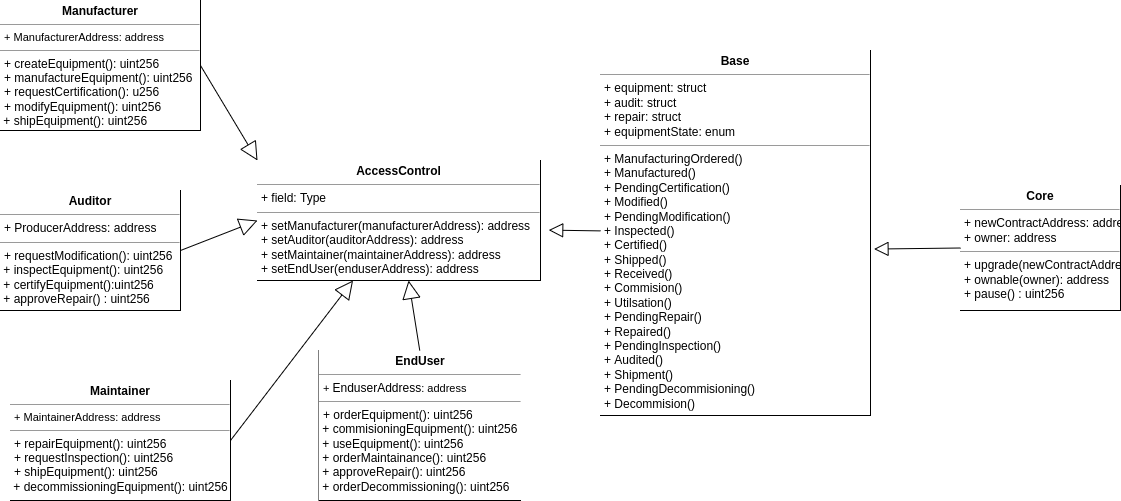

The diagram above was exported from draw.io. Its source (the exported page's mxGraphModel, read from the mxfile embedded in the PNG):
<mxGraphModel dx="1412" dy="659" grid="1" gridSize="10" guides="1" tooltips="1" connect="1" arrows="1" fold="1" page="1" pageScale="1" pageWidth="1169" pageHeight="827" math="0" shadow="0">
  <root>
    <mxCell id="0" />
    <mxCell id="1" parent="0" />
    <mxCell id="2" value="&lt;p style=&quot;margin: 0px ; margin-top: 4px ; text-align: center&quot;&gt;&lt;b&gt;AccessControl&lt;/b&gt;&lt;/p&gt;&lt;hr size=&quot;1&quot;&gt;&lt;p style=&quot;margin: 0px ; margin-left: 4px&quot;&gt;+ field: Type&lt;/p&gt;&lt;hr size=&quot;1&quot;&gt;&lt;p style=&quot;margin: 0px ; margin-left: 4px&quot;&gt;+ setManufacturer(manufacturerAddress): address&lt;/p&gt;&lt;p style=&quot;margin: 0px ; margin-left: 4px&quot;&gt;+ set&lt;span style=&quot;text-align: center&quot;&gt;Auditor&lt;/span&gt;(auditorAddress): address&lt;br&gt;&lt;/p&gt;&lt;p style=&quot;margin: 0px ; margin-left: 4px&quot;&gt;+ set&lt;span style=&quot;text-align: center&quot;&gt;Maintainer&lt;/span&gt;&lt;span&gt;(maintainerAddress): address&lt;/span&gt;&lt;/p&gt;&lt;p style=&quot;margin: 0px ; margin-left: 4px&quot;&gt;+ set&lt;span style=&quot;text-align: center&quot;&gt;EndUser&lt;/span&gt;&lt;span&gt;(enduserAddress): address&lt;/span&gt;&lt;/p&gt;&lt;p style=&quot;margin: 0px ; margin-left: 4px&quot;&gt;&lt;br&gt;&lt;/p&gt;" style="verticalAlign=top;align=left;overflow=fill;fontSize=12;fontFamily=Helvetica;html=1;fontColor=#000000;labelBackgroundColor=#FFFFFF;" parent="1" vertex="1">
      <mxGeometry x="277" y="230" width="283" height="120" as="geometry" />
    </mxCell>
    <mxCell id="3" value="&lt;p style=&quot;margin: 0px ; margin-top: 4px ; text-align: center&quot;&gt;&lt;b&gt;Auditor&lt;/b&gt;&lt;/p&gt;&lt;hr size=&quot;1&quot;&gt;&lt;p style=&quot;margin: 0px ; margin-left: 4px&quot;&gt;+ ProducerAddress: address&lt;/p&gt;&lt;hr size=&quot;1&quot;&gt;&lt;p style=&quot;margin: 0px ; margin-left: 4px&quot;&gt;+&amp;nbsp;&lt;span style=&quot;text-align: center;&quot;&gt;requestModification(): uint256&lt;/span&gt;&lt;/p&gt;&lt;div&gt;&lt;span style=&quot;text-align: center;&quot;&gt;&amp;nbsp;+&amp;nbsp;&lt;/span&gt;&lt;span style=&quot;text-align: center;&quot;&gt;inspectEquipment(): uint256&lt;/span&gt;&lt;/div&gt;&lt;div&gt;&lt;span style=&quot;text-align: center;&quot;&gt;&amp;nbsp;+&amp;nbsp;&lt;/span&gt;&lt;span style=&quot;text-align: center;&quot;&gt;certifyEquipment():uint256&lt;/span&gt;&lt;/div&gt;&lt;div&gt;&lt;span style=&quot;text-align: center;&quot;&gt;&amp;nbsp;+ approveRepair() : uint256&lt;/span&gt;&lt;/div&gt;&lt;div&gt;&lt;span style=&quot;text-align: center;&quot;&gt;&lt;br&gt;&lt;/span&gt;&lt;/div&gt;&lt;div&gt;&lt;span style=&quot;text-align: center;&quot;&gt;&lt;br&gt;&lt;/span&gt;&lt;/div&gt;" style="verticalAlign=top;align=left;overflow=fill;fontSize=12;fontFamily=Helvetica;html=1;fontColor=#000000;labelBackgroundColor=#FFFFFF;" parent="1" vertex="1">
      <mxGeometry x="20" y="260" width="180" height="120" as="geometry" />
    </mxCell>
    <mxCell id="4" value="&lt;p style=&quot;margin: 0px ; margin-top: 4px ; text-align: center&quot;&gt;&lt;b&gt;&lt;font&gt;Base&lt;/font&gt;&lt;/b&gt;&lt;/p&gt;&lt;hr size=&quot;1&quot;&gt;&lt;p style=&quot;margin: 0px 0px 0px 4px&quot;&gt;&lt;font style=&quot;font-size: 12px&quot;&gt;+ &lt;/font&gt;&lt;font style=&quot;font-size: 12px&quot;&gt;equipment: struct&lt;/font&gt;&lt;/p&gt;&lt;p style=&quot;margin: 0px 0px 0px 4px&quot;&gt;&lt;font style=&quot;font-size: 12px&quot;&gt;+ audit: struct&lt;/font&gt;&lt;/p&gt;&lt;p style=&quot;margin: 0px 0px 0px 4px&quot;&gt;&lt;font style=&quot;font-size: 12px&quot;&gt;+ repair: struct&lt;/font&gt;&lt;/p&gt;&lt;p style=&quot;margin: 0px 0px 0px 4px&quot;&gt;&lt;font style=&quot;font-size: 12px&quot;&gt;+ equipmentState: enum&lt;/font&gt;&lt;/p&gt;&lt;hr size=&quot;1&quot;&gt;&lt;p style=&quot;margin: 0px 0px 0px 4px&quot;&gt;&lt;font style=&quot;font-size: 12px&quot;&gt;+ ManufacturingOrdered()&lt;/font&gt;&lt;/p&gt;&lt;p style=&quot;margin: 0px 0px 0px 4px&quot;&gt;&lt;font style=&quot;font-size: 12px&quot;&gt;+ Manufactured()&lt;/font&gt;&lt;/p&gt;&lt;p style=&quot;margin: 0px 0px 0px 4px&quot;&gt;&lt;font&gt;+ PendingCertification()&lt;/font&gt;&lt;/p&gt;&lt;p style=&quot;margin: 0px 0px 0px 4px&quot;&gt;&lt;font style=&quot;&quot;&gt;+ Modified()&lt;br&gt;&lt;/font&gt;&lt;span style=&quot;&quot;&gt;+ PendingModification()&lt;/span&gt;&lt;/p&gt;&lt;p style=&quot;margin: 0px 0px 0px 4px&quot;&gt;&lt;span style=&quot;&quot;&gt;+ Inspected()&lt;/span&gt;&lt;/p&gt;&lt;p style=&quot;margin: 0px 0px 0px 4px&quot;&gt;&lt;span style=&quot;&quot;&gt;+ Certified()&lt;/span&gt;&lt;/p&gt;&lt;p style=&quot;margin: 0px 0px 0px 4px&quot;&gt;&lt;span style=&quot;&quot;&gt;+ Shipped()&lt;/span&gt;&lt;/p&gt;&lt;p style=&quot;margin: 0px 0px 0px 4px&quot;&gt;&lt;span style=&quot;&quot;&gt;+ Received()&lt;/span&gt;&lt;/p&gt;&lt;p style=&quot;margin: 0px 0px 0px 4px&quot;&gt;&lt;span style=&quot;&quot;&gt;+ Commision()&lt;/span&gt;&lt;/p&gt;&lt;p style=&quot;margin: 0px 0px 0px 4px&quot;&gt;&lt;font style=&quot;font-size: 12px&quot;&gt;+ Utilsation()&lt;/font&gt;&lt;/p&gt;&lt;p style=&quot;margin: 0px 0px 0px 4px&quot;&gt;&lt;span style=&quot;&quot;&gt;+ PendingRepair()&lt;/span&gt;&lt;/p&gt;&lt;p style=&quot;margin: 0px 0px 0px 4px&quot;&gt;&lt;span style=&quot;&quot;&gt;+ Repaired()&lt;/span&gt;&lt;/p&gt;&lt;p style=&quot;margin: 0px 0px 0px 4px&quot;&gt;&lt;font style=&quot;&quot;&gt;+ PendingInspection()&lt;/font&gt;&lt;/p&gt;&lt;p style=&quot;margin: 0px 0px 0px 4px&quot;&gt;&lt;span style=&quot;&quot;&gt;+ Audited()&lt;/span&gt;&lt;br&gt;&lt;/p&gt;&lt;p style=&quot;margin: 0px 0px 0px 4px&quot;&gt;&lt;span style=&quot;&quot;&gt;+ Shipment()&lt;/span&gt;&lt;/p&gt;&lt;p style=&quot;margin: 0px 0px 0px 4px&quot;&gt;&lt;span style=&quot;&quot;&gt;+ PendingDecommisioning()&lt;/span&gt;&lt;/p&gt;&lt;p style=&quot;margin: 0px 0px 0px 4px&quot;&gt;&lt;span style=&quot;&quot;&gt;+&amp;nbsp;&lt;/span&gt;&lt;span style=&quot;text-align: center;&quot;&gt;Decommision()&lt;/span&gt;&lt;/p&gt;" style="verticalAlign=top;align=left;overflow=fill;fontSize=12;fontFamily=Helvetica;html=1;fontColor=#000000;labelBackgroundColor=#FFFFFF;" parent="1" vertex="1">
      <mxGeometry x="620" y="120" width="270" height="365" as="geometry" />
    </mxCell>
    <mxCell id="5" value="&lt;p style=&quot;margin: 0px ; margin-top: 4px ; text-align: center&quot;&gt;&lt;b&gt;Maintainer&lt;/b&gt;&lt;/p&gt;&lt;hr size=&quot;1&quot;&gt;&lt;p style=&quot;margin: 0px 0px 0px 4px ; font-size: 11px&quot;&gt;&lt;font style=&quot;font-size: 11px&quot;&gt;+ MaintainerAddress: address&lt;/font&gt;&lt;/p&gt;&lt;hr size=&quot;1&quot; style=&quot;font-size: 11px&quot;&gt;&lt;p style=&quot;margin: 0px ; margin-left: 4px&quot;&gt;+&amp;nbsp;&lt;span style=&quot;text-align: center;&quot;&gt;repairEquipment(): uint256&lt;/span&gt;&lt;/p&gt;&lt;p style=&quot;margin: 0px ; margin-left: 4px&quot;&gt;+&amp;nbsp;&lt;span style=&quot;text-align: center;&quot;&gt;requestInspection(): uint256&lt;/span&gt;&lt;/p&gt;&lt;p style=&quot;margin: 0px ; margin-left: 4px&quot;&gt;&lt;span style=&quot;text-align: center;&quot;&gt;+&amp;nbsp;&lt;/span&gt;&lt;span style=&quot;text-align: center;&quot;&gt;shipEquipment()&lt;/span&gt;&lt;span style=&quot;text-align: center;&quot;&gt;: uint256&lt;/span&gt;&lt;/p&gt;&lt;span style=&quot;text-align: center;&quot;&gt;&amp;nbsp;+ decommissioningEquipment(): uint256&lt;/span&gt;" style="verticalAlign=top;align=left;overflow=fill;fontSize=12;fontFamily=Helvetica;html=1;fontColor=#000000;labelBackgroundColor=#FFFFFF;" parent="1" vertex="1">
      <mxGeometry x="30" y="450" width="220" height="120" as="geometry" />
    </mxCell>
    <mxCell id="7" value="&lt;p style=&quot;margin: 0px ; margin-top: 4px ; text-align: center&quot;&gt;&lt;b&gt;Manufacturer&lt;/b&gt;&lt;/p&gt;&lt;hr size=&quot;1&quot;&gt;&lt;p style=&quot;margin: 0px 0px 0px 4px ; font-size: 11px&quot;&gt;&lt;font style=&quot;font-size: 11px&quot;&gt;+ ManufacturerAddress: address&lt;/font&gt;&lt;/p&gt;&lt;hr size=&quot;1&quot; style=&quot;font-size: 11px&quot;&gt;&lt;p style=&quot;margin: 0px 0px 0px 4px&quot;&gt;+&amp;nbsp;&lt;span style=&quot;text-align: center;&quot;&gt;createEquipment()&lt;/span&gt;&lt;span style=&quot;text-align: center;&quot;&gt;: uint256&lt;/span&gt;&lt;/p&gt;&lt;p style=&quot;margin: 0px 0px 0px 4px&quot;&gt;+&amp;nbsp;&lt;span style=&quot;text-align: center;&quot;&gt;manufactureEquipment()&lt;/span&gt;&lt;span style=&quot;text-align: center;&quot;&gt;: uint256&lt;/span&gt;&lt;/p&gt;&lt;p style=&quot;margin: 0px ; margin-left: 4px&quot;&gt;&lt;span style=&quot;text-align: center;&quot;&gt;+ requestCertification(): u256&lt;/span&gt;&lt;br&gt;&lt;/p&gt;&lt;p style=&quot;margin: 0px ; margin-left: 4px&quot;&gt;&lt;span style=&quot;text-align: center;&quot;&gt;&lt;font style=&quot;font-size: 12px&quot;&gt;+&amp;nbsp;&lt;/font&gt;&lt;/span&gt;&lt;font&gt;&lt;span style=&quot;text-align: center&quot;&gt;modifyEquipment():&amp;nbsp;&lt;/span&gt;&lt;/font&gt;&lt;span style=&quot;text-align: center;&quot;&gt;uint256&lt;/span&gt;&lt;/p&gt;&lt;div&gt;&lt;span style=&quot;text-align: center;&quot;&gt;&amp;nbsp;+ shipEquipment(): uint256&lt;/span&gt;&lt;/div&gt;" style="verticalAlign=top;align=left;overflow=fill;fontSize=12;fontFamily=Helvetica;html=1;fontColor=#000000;labelBackgroundColor=#FFFFFF;" parent="1" vertex="1">
      <mxGeometry x="20" y="70" width="200" height="130" as="geometry" />
    </mxCell>
    <mxCell id="9" value="&lt;p style=&quot;margin: 0px ; margin-top: 4px ; text-align: center&quot;&gt;&lt;b&gt;EndUser&lt;/b&gt;&lt;/p&gt;&lt;hr size=&quot;1&quot;&gt;&lt;p style=&quot;margin: 0px 0px 0px 4px ; font-size: 11px&quot;&gt;&lt;font style=&quot;font-size: 11px&quot;&gt;+&amp;nbsp;&lt;span style=&quot;font-size: 12px&quot;&gt;EnduserAddress&lt;/span&gt;: address&lt;/font&gt;&lt;/p&gt;&lt;hr size=&quot;1&quot; style=&quot;font-size: 11px&quot;&gt;&lt;p style=&quot;margin: 0px ; margin-left: 4px&quot;&gt;+&amp;nbsp;&lt;span style=&quot;text-align: center;&quot;&gt;orderEquipment(): uint256&amp;nbsp;&lt;/span&gt;&lt;/p&gt;&lt;span style=&quot;text-align: center;&quot;&gt;&amp;nbsp;+ commisioningEquipment(): uint256&lt;br&gt;&amp;nbsp;+&amp;nbsp;&lt;/span&gt;&lt;span style=&quot;text-align: center;&quot;&gt;useEquipment()&lt;/span&gt;&lt;span style=&quot;text-align: center;&quot;&gt;: uint256&lt;br&gt;&lt;/span&gt;&lt;span style=&quot;text-align: center;&quot;&gt;&amp;nbsp;+&amp;nbsp;&lt;/span&gt;&lt;span style=&quot;text-align: center;&quot;&gt;orderMaintainance(): uint256&lt;br&gt;&amp;nbsp;+&amp;nbsp;&lt;/span&gt;&lt;span style=&quot;text-align: center;&quot;&gt;approveRepair()&lt;/span&gt;&lt;span style=&quot;text-align: center;&quot;&gt;: uint256&lt;br&gt;&amp;nbsp;+&amp;nbsp;&lt;/span&gt;&lt;span style=&quot;text-align: center;&quot;&gt;orderDecommissioning(): uint256&lt;br&gt;&lt;/span&gt;&lt;span style=&quot;text-align: center;&quot;&gt;&lt;br&gt;&lt;/span&gt;&lt;span style=&quot;text-align: center;&quot;&gt;&lt;br&gt;&lt;/span&gt;" style="verticalAlign=top;align=left;overflow=fill;fontSize=12;fontFamily=Helvetica;html=1;fontColor=#000000;labelBackgroundColor=#FFFFFF;" parent="1" vertex="1">
      <mxGeometry x="338.5" y="420" width="201.5" height="150" as="geometry" />
    </mxCell>
    <mxCell id="17" value="&lt;p style=&quot;margin: 0px ; margin-top: 4px ; text-align: center&quot;&gt;&lt;b&gt;Core&lt;/b&gt;&lt;/p&gt;&lt;hr size=&quot;1&quot;&gt;&lt;p style=&quot;margin: 0px ; margin-left: 4px&quot;&gt;+ newContractAddress: address&lt;/p&gt;&lt;p style=&quot;margin: 0px ; margin-left: 4px&quot;&gt;+ owner: address&lt;/p&gt;&lt;hr size=&quot;1&quot;&gt;&lt;p style=&quot;margin: 0px ; margin-left: 4px&quot;&gt;+ upgrade(newContractAddress): address&lt;/p&gt;&lt;p style=&quot;margin: 0px ; margin-left: 4px&quot;&gt;+ ownable(owner): address&lt;/p&gt;&lt;p style=&quot;margin: 0px ; margin-left: 4px&quot;&gt;+ pause() : uint256&lt;/p&gt;" style="verticalAlign=top;align=left;overflow=fill;fontSize=12;fontFamily=Helvetica;html=1;fontColor=#000000;labelBackgroundColor=#FFFFFF;" parent="1" vertex="1">
      <mxGeometry x="980" y="255" width="160" height="125" as="geometry" />
    </mxCell>
    <mxCell id="21" value="" style="endArrow=block;endFill=0;endSize=12;html=1;fontSize=12;fontColor=#000000;entryX=1.029;entryY=0.58;entryDx=0;entryDy=0;entryPerimeter=0;labelBackgroundColor=#FFFFFF;" parent="1" source="4" target="2" edge="1">
      <mxGeometry width="160" relative="1" as="geometry">
        <mxPoint x="780" y="510" as="sourcePoint" />
        <mxPoint x="940" y="510" as="targetPoint" />
      </mxGeometry>
    </mxCell>
    <mxCell id="22" value="" style="endArrow=block;endFill=0;endSize=12;html=1;fontSize=12;fontColor=#000000;exitX=0;exitY=0.5;exitDx=0;exitDy=0;entryX=1.013;entryY=0.544;entryDx=0;entryDy=0;entryPerimeter=0;labelBackgroundColor=#FFFFFF;" parent="1" source="17" target="4" edge="1">
      <mxGeometry width="160" relative="1" as="geometry">
        <mxPoint x="790" y="520" as="sourcePoint" />
        <mxPoint x="930" y="303" as="targetPoint" />
      </mxGeometry>
    </mxCell>
    <mxCell id="28" value="" style="endArrow=block;endSize=16;endFill=0;html=1;fontSize=12;fontColor=#000000;exitX=1;exitY=0.5;exitDx=0;exitDy=0;entryX=0;entryY=0.5;entryDx=0;entryDy=0;labelBackgroundColor=#FFFFFF;" parent="1" source="3" target="2" edge="1">
      <mxGeometry x="0.0309" width="160" relative="1" as="geometry">
        <mxPoint x="190" y="370" as="sourcePoint" />
        <mxPoint x="350" y="370" as="targetPoint" />
        <mxPoint as="offset" />
      </mxGeometry>
    </mxCell>
    <mxCell id="29" value="" style="endArrow=block;endSize=16;endFill=0;html=1;fontSize=12;fontColor=#000000;exitX=1;exitY=0.5;exitDx=0;exitDy=0;labelBackgroundColor=#FFFFFF;" parent="1" source="5" target="2" edge="1">
      <mxGeometry width="160" relative="1" as="geometry">
        <mxPoint x="200" y="390" as="sourcePoint" />
        <mxPoint x="297" y="390" as="targetPoint" />
      </mxGeometry>
    </mxCell>
    <mxCell id="30" value="" style="endArrow=block;endSize=16;endFill=0;html=1;fontSize=12;fontColor=#000000;exitX=1;exitY=0.5;exitDx=0;exitDy=0;entryX=0;entryY=0;entryDx=0;entryDy=0;labelBackgroundColor=#FFFFFF;" parent="1" source="7" target="2" edge="1">
      <mxGeometry width="160" relative="1" as="geometry">
        <mxPoint x="180" y="160" as="sourcePoint" />
        <mxPoint x="277" y="160" as="targetPoint" />
      </mxGeometry>
    </mxCell>
    <mxCell id="31" value="" style="endArrow=block;endSize=16;endFill=0;html=1;fontSize=12;fontColor=#000000;exitX=0.5;exitY=0;exitDx=0;exitDy=0;labelBackgroundColor=#FFFFFF;" parent="1" source="9" target="2" edge="1">
      <mxGeometry width="160" relative="1" as="geometry">
        <mxPoint x="420" y="500" as="sourcePoint" />
        <mxPoint x="517" y="500" as="targetPoint" />
      </mxGeometry>
    </mxCell>
  </root>
</mxGraphModel>